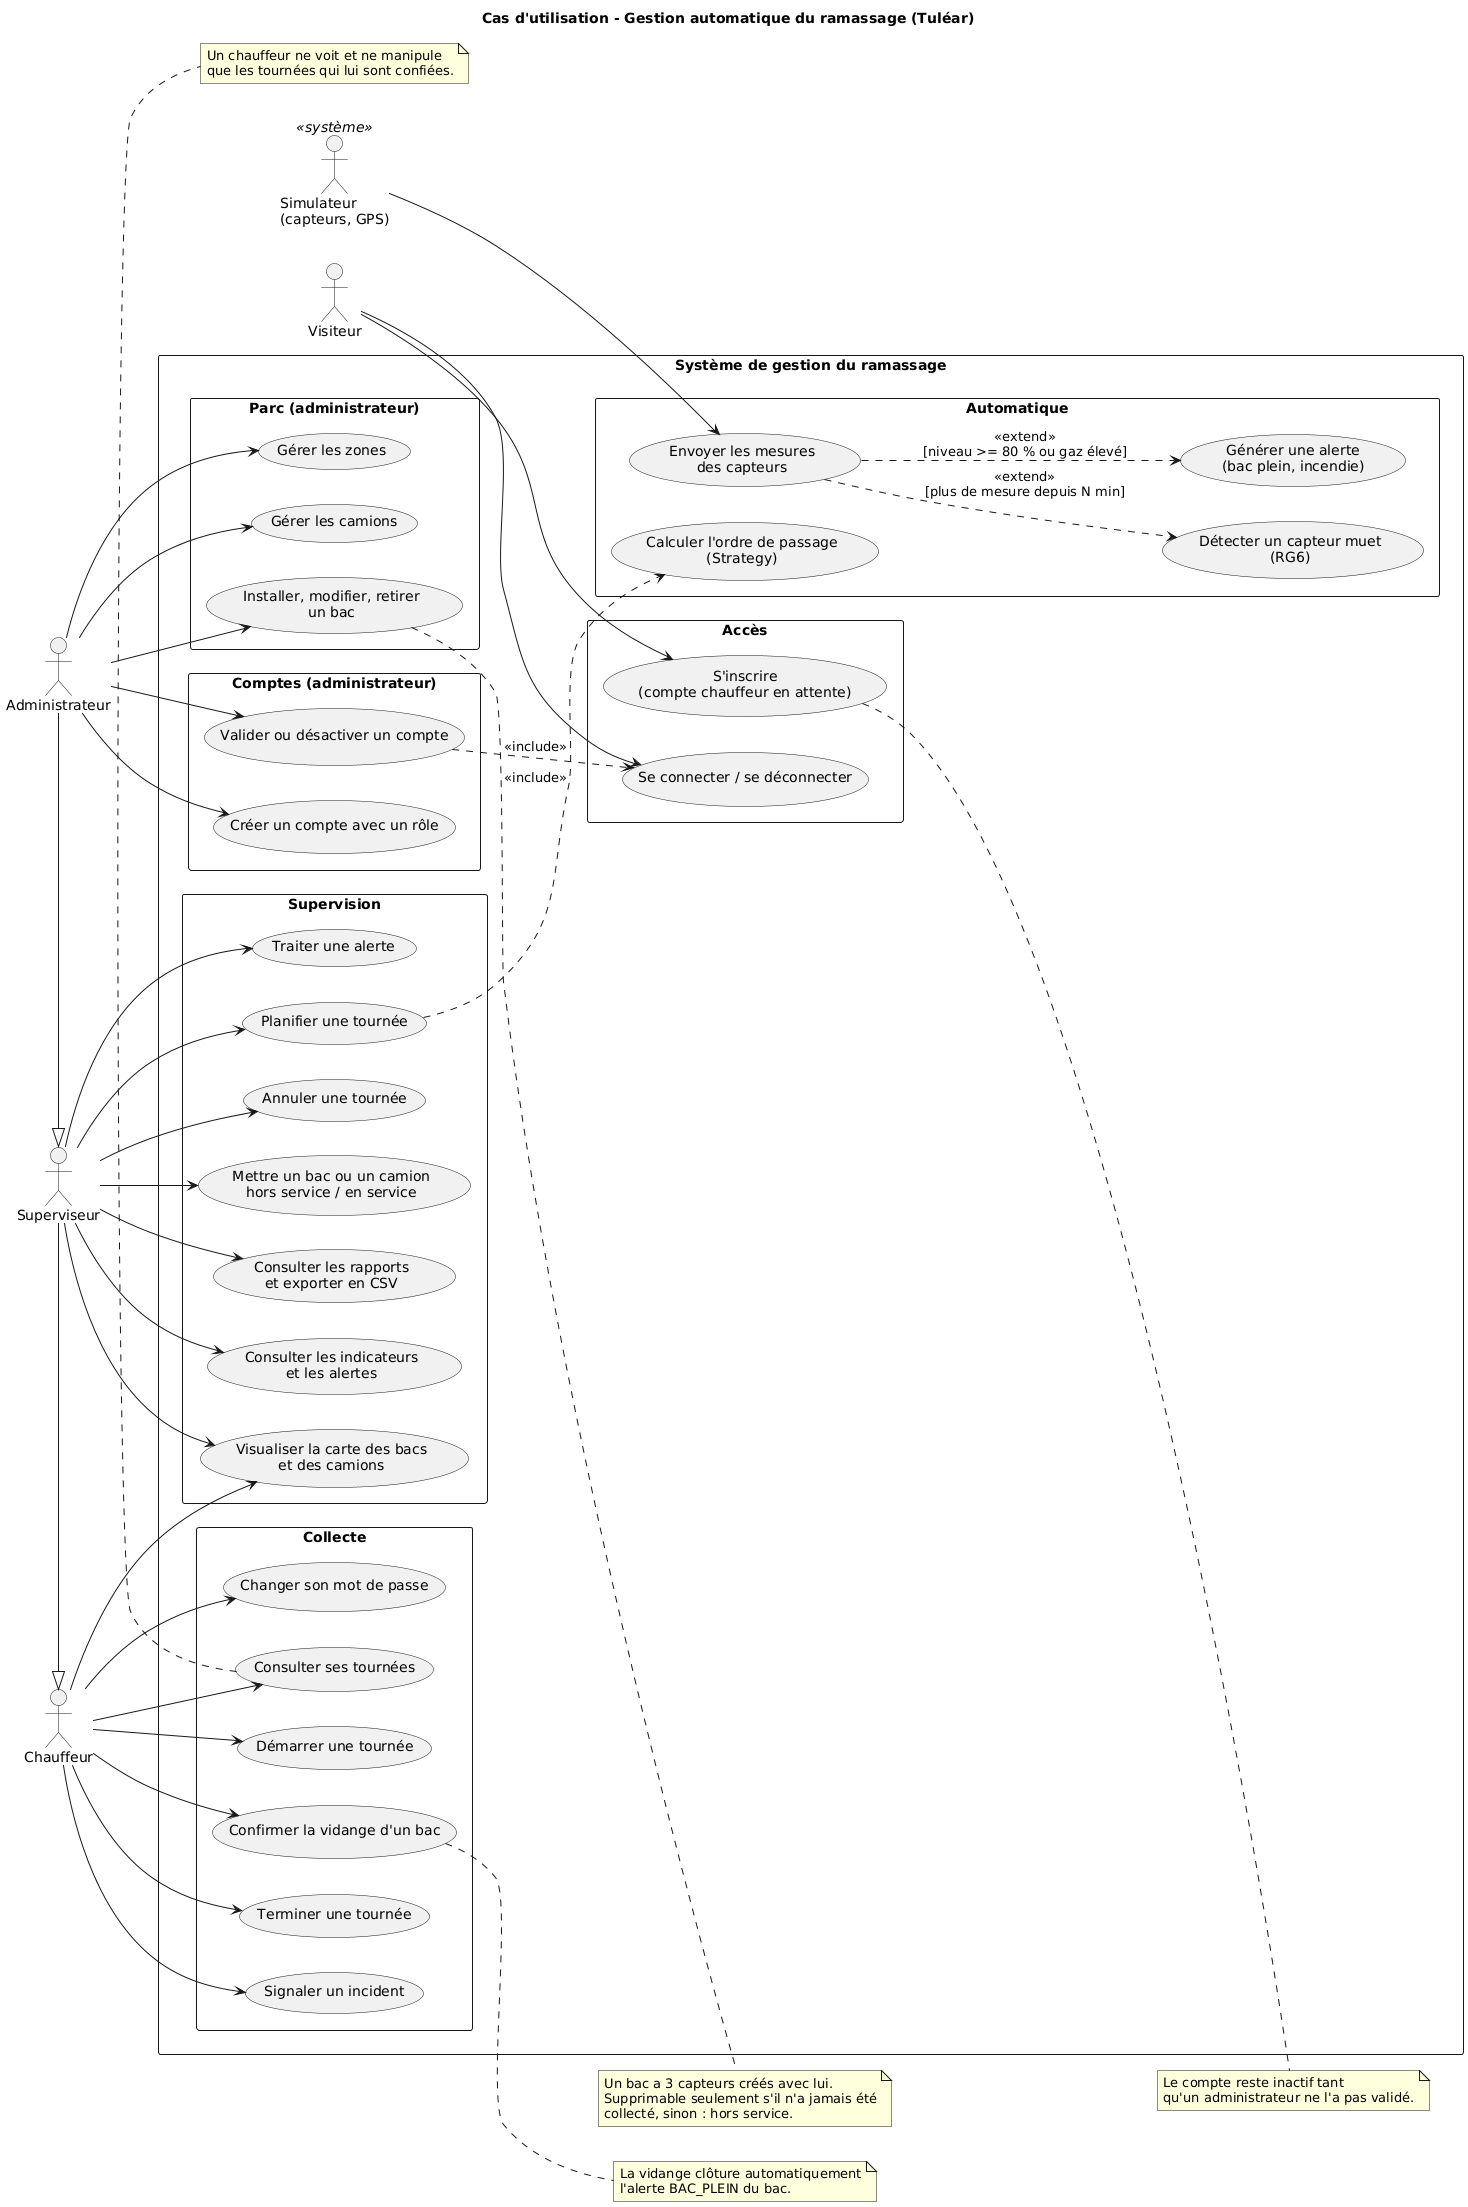

The diagram above was rendered by PlantUML. Its source (embedded in the PNG):
@startuml cas_utilisation
title Cas d'utilisation - Gestion automatique du ramassage (Tuléar)
left to right direction
skinparam shadowing false
skinparam packageStyle rectangle

actor "Visiteur" as Vis
actor "Administrateur" as Admin
actor "Superviseur" as Sup
actor "Chauffeur" as Chauf
actor "Simulateur\n(capteurs, GPS)" as Sim <<système>>
Admin -|> Sup
Sup -|> Chauf

rectangle "Système de gestion du ramassage" {
  package "Accès" {
    usecase "S'inscrire\n(compte chauffeur en attente)" as UC_ins
    usecase "Se connecter / se déconnecter" as UC_con
  }
  package "Parc (administrateur)" {
    usecase "Installer, modifier, retirer\nun bac" as UC_bac
    usecase "Gérer les zones" as UC_zone
    usecase "Gérer les camions" as UC_cam
  }
  package "Comptes (administrateur)" {
    usecase "Valider ou désactiver un compte" as UC_val
    usecase "Créer un compte avec un rôle" as UC_cre
  }
  package "Supervision" {
    usecase "Visualiser la carte des bacs\net des camions" as UC_carte
    usecase "Consulter les indicateurs\net les alertes" as UC_alertes
    usecase "Traiter une alerte" as UC_traiter
    usecase "Planifier une tournée" as UC_plan
    usecase "Annuler une tournée" as UC_ann
    usecase "Mettre un bac ou un camion\nhors service / en service" as UC_maint
    usecase "Consulter les rapports\net exporter en CSV" as UC_rapport
  }
  package "Collecte" {
    usecase "Consulter ses tournées" as UC_mes
    usecase "Démarrer une tournée" as UC_dem
    usecase "Confirmer la vidange d'un bac" as UC_vid
    usecase "Terminer une tournée" as UC_ter
    usecase "Signaler un incident" as UC_inc
    usecase "Changer son mot de passe" as UC_mdp
  }
  package "Automatique" {
    usecase "Envoyer les mesures\ndes capteurs" as UC_mesures
    usecase "Générer une alerte\n(bac plein, incendie)" as UC_gen
    usecase "Détecter un capteur muet\n(RG6)" as UC_panne
    usecase "Calculer l'ordre de passage\n(Strategy)" as UC_ordre
  }
}

Vis --> UC_ins
Vis --> UC_con
Admin --> UC_bac
Admin --> UC_zone
Admin --> UC_cam
Admin --> UC_val
Admin --> UC_cre
Sup --> UC_carte
Sup --> UC_alertes
Sup --> UC_traiter
Sup --> UC_plan
Sup --> UC_ann
Sup --> UC_maint
Sup --> UC_rapport
Chauf --> UC_mes
Chauf --> UC_dem
Chauf --> UC_vid
Chauf --> UC_ter
Chauf --> UC_inc
Chauf --> UC_mdp
Chauf --> UC_carte
Sim --> UC_mesures

UC_val ..> UC_con : <<include>>
UC_plan ..> UC_ordre : <<include>>
UC_mesures ..> UC_gen : <<extend>>\n[niveau >= 80 % ou gaz élevé]
UC_mesures ..> UC_panne : <<extend>>\n[plus de mesure depuis N min]
note right of UC_ins
  Le compte reste inactif tant
  qu'un administrateur ne l'a pas validé.
end note
note right of UC_vid
  La vidange clôture automatiquement
  l'alerte BAC_PLEIN du bac.
end note
note bottom of UC_mes
  Un chauffeur ne voit et ne manipule
  que les tournées qui lui sont confiées.
end note
note right of UC_bac
  Un bac a 3 capteurs créés avec lui.
  Supprimable seulement s'il n'a jamais été
  collecté, sinon : hors service.
end note
@enduml